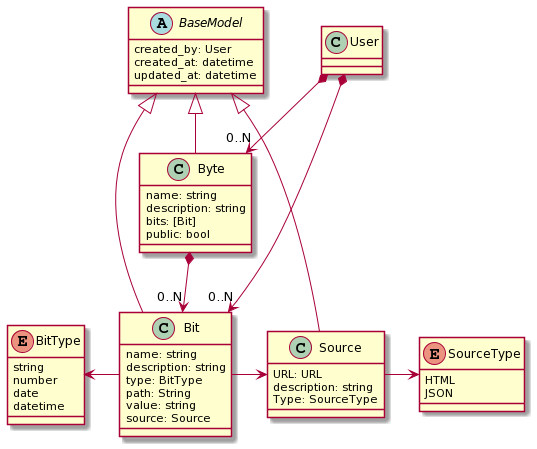

The diagram above was rendered by PlantUML. Its source (embedded in the PNG):
@startuml
abstract class BaseModel {
    created_by: User
    created_at: datetime
    updated_at: datetime
}

Byte -up-|> BaseModel
Bit -up-|> BaseModel
Source -up-|> BaseModel


class Bit {
    name: string
    description: string
    type: BitType
    path: String
    value: string
    source: Source
}

enum BitType {
    string
    number
    date
    datetime
}

Bit -left-> BitType

class Source {
    URL: URL
    description: string
    Type: SourceType
}

enum SourceType {
    HTML
    JSON
}
Source -right-> SourceType

Bit -right-> Source

class Byte {
    name: string
    description: string
    bits: [Bit]
    public: bool
}

class User {}

User *--> "0..N" Byte
User *--> "0..N" Bit
Byte *--> "0..N" Bit
@enduml